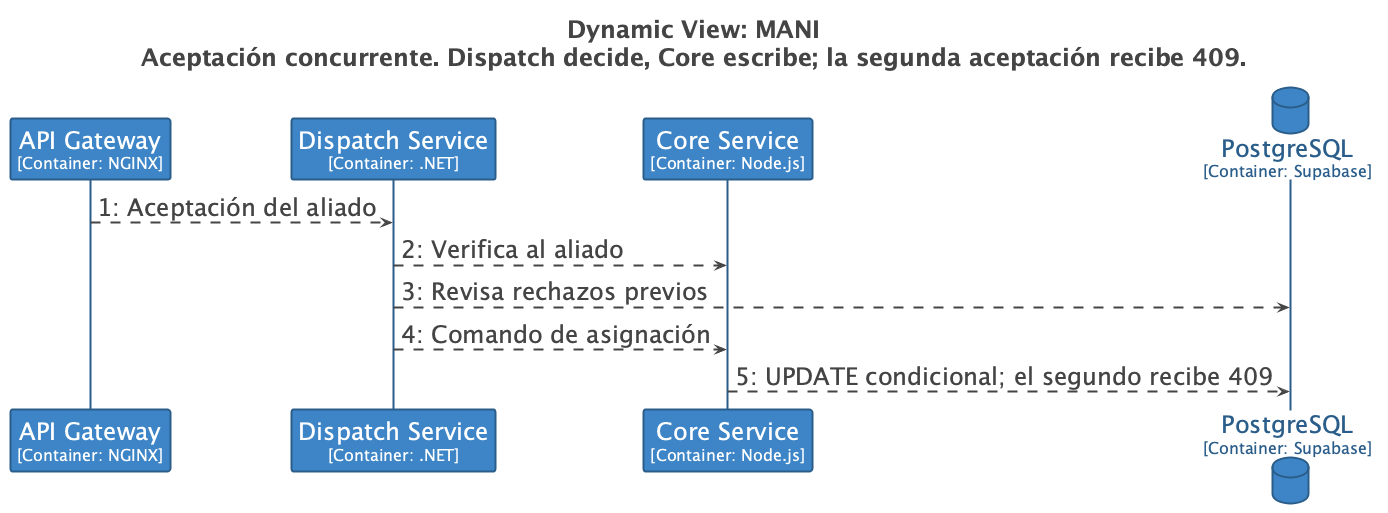

The diagram above was rendered by PlantUML. Its source (embedded in the PNG):
@startuml
title <size:24>Dynamic View: MANI</size>\n<size:24>Aceptación concurrente. Dispatch decide, Core escribe; la segunda aceptación recibe 409.</size>

set separator none
hide stereotype

<style>
  root {
    BackgroundColor: #ffffff;
    FontColor: #444444;
  }
  // Element,Container
  .Element-RWxlbWVudCxDb250YWluZXI= {
    BackgroundColor: #3d85c6;
    LineColor: #2a5d8a;
    LineStyle: 0;
    LineThickness: 2;
    FontColor: #ffffff;
    FontSize: 24;
    HorizontalAlignment: center;
    Shadowing: 0;
    MaximumWidth: 450;
  }
  // Element,Container,Database
  .Element-RWxlbWVudCxDb250YWluZXIsRGF0YWJhc2U= {
    BackgroundColor: #3d85c6;
    LineColor: #2a5d8a;
    LineStyle: 0;
    LineThickness: 2;
    FontColor: #2a5d8a;
    FontSize: 24;
    HorizontalAlignment: center;
    Shadowing: 0;
    MaximumWidth: 450;
  }
  // Relationship
  .Relationship-UmVsYXRpb25zaGlw {
    LineThickness: 2;
    LineStyle: 10-10;
    LineColor: #444444;
    FontColor: #444444;
    FontSize: 24;
  }
</style>

participant "API Gateway\n<size:16>[Container: NGINX]</size>" as MANI.APIGateway <<Element-RWxlbWVudCxDb250YWluZXI=>>
participant "Dispatch Service\n<size:16>[Container: .NET]</size>" as MANI.DispatchService <<Element-RWxlbWVudCxDb250YWluZXI=>>
participant "Core Service\n<size:16>[Container: Node.js]</size>" as MANI.CoreService <<Element-RWxlbWVudCxDb250YWluZXI=>>
database "PostgreSQL\n<size:16>[Container: Supabase]</size>" as MANI.PostgreSQL <<Element-RWxlbWVudCxDb250YWluZXIsRGF0YWJhc2U=>>

MANI.APIGateway -> MANI.DispatchService <<Relationship-UmVsYXRpb25zaGlw>> : 1: Aceptación del aliado
MANI.DispatchService -> MANI.CoreService <<Relationship-UmVsYXRpb25zaGlw>> : 2: Verifica al aliado
MANI.DispatchService -> MANI.PostgreSQL <<Relationship-UmVsYXRpb25zaGlw>> : 3: Revisa rechazos previos
MANI.DispatchService -> MANI.CoreService <<Relationship-UmVsYXRpb25zaGlw>> : 4: Comando de asignación
MANI.CoreService -> MANI.PostgreSQL <<Relationship-UmVsYXRpb25zaGlw>> : 5: UPDATE condicional; el segundo recibe 409

@enduml